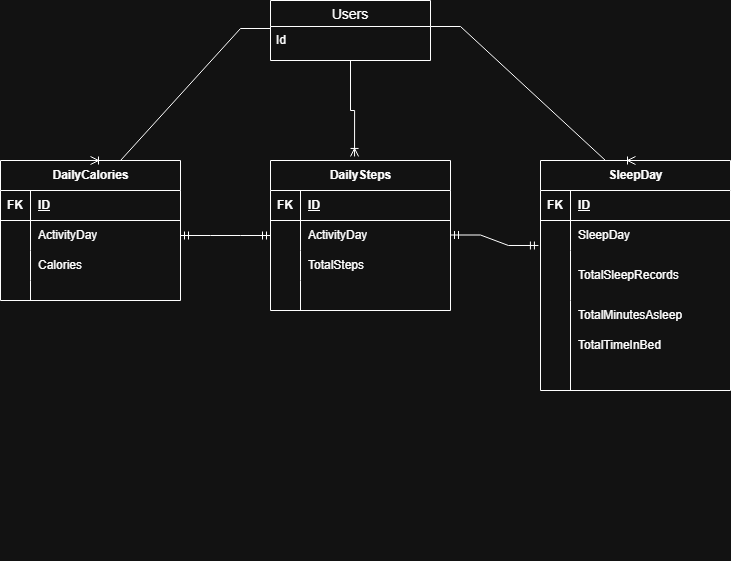

The diagram above was exported from draw.io. Its source (the exported page's mxGraphModel, read from the mxfile embedded in the PNG):
<mxGraphModel dx="784" dy="1102" grid="1" gridSize="10" guides="1" tooltips="1" connect="1" arrows="1" fold="1" page="1" pageScale="1" pageWidth="850" pageHeight="1100" math="0" shadow="0">
  <root>
    <mxCell id="0" />
    <mxCell id="1" parent="0" />
    <mxCell id="959QfV7qA_D8DvZAn_o2-18" value="DailyCalories" style="shape=table;startSize=30;container=1;collapsible=1;childLayout=tableLayout;fixedRows=1;rowLines=0;fontStyle=1;align=center;resizeLast=1;html=1;" vertex="1" parent="1">
      <mxGeometry x="10" y="200" width="180" height="140" as="geometry" />
    </mxCell>
    <mxCell id="959QfV7qA_D8DvZAn_o2-19" value="" style="shape=tableRow;horizontal=0;startSize=0;swimlaneHead=0;swimlaneBody=0;fillColor=none;collapsible=0;dropTarget=0;points=[[0,0.5],[1,0.5]];portConstraint=eastwest;top=0;left=0;right=0;bottom=1;" vertex="1" parent="959QfV7qA_D8DvZAn_o2-18">
      <mxGeometry y="30" width="180" height="30" as="geometry" />
    </mxCell>
    <mxCell id="959QfV7qA_D8DvZAn_o2-20" value="FK" style="shape=partialRectangle;connectable=0;fillColor=none;top=0;left=0;bottom=0;right=0;fontStyle=1;overflow=hidden;whiteSpace=wrap;html=1;" vertex="1" parent="959QfV7qA_D8DvZAn_o2-19">
      <mxGeometry width="30" height="30" as="geometry">
        <mxRectangle width="30" height="30" as="alternateBounds" />
      </mxGeometry>
    </mxCell>
    <mxCell id="959QfV7qA_D8DvZAn_o2-21" value="ID" style="shape=partialRectangle;connectable=0;fillColor=none;top=0;left=0;bottom=0;right=0;align=left;spacingLeft=6;fontStyle=5;overflow=hidden;whiteSpace=wrap;html=1;" vertex="1" parent="959QfV7qA_D8DvZAn_o2-19">
      <mxGeometry x="30" width="150" height="30" as="geometry">
        <mxRectangle width="150" height="30" as="alternateBounds" />
      </mxGeometry>
    </mxCell>
    <mxCell id="959QfV7qA_D8DvZAn_o2-22" value="" style="shape=tableRow;horizontal=0;startSize=0;swimlaneHead=0;swimlaneBody=0;fillColor=none;collapsible=0;dropTarget=0;points=[[0,0.5],[1,0.5]];portConstraint=eastwest;top=0;left=0;right=0;bottom=0;" vertex="1" parent="959QfV7qA_D8DvZAn_o2-18">
      <mxGeometry y="60" width="180" height="30" as="geometry" />
    </mxCell>
    <mxCell id="959QfV7qA_D8DvZAn_o2-23" value="" style="shape=partialRectangle;connectable=0;fillColor=none;top=0;left=0;bottom=0;right=0;editable=1;overflow=hidden;whiteSpace=wrap;html=1;" vertex="1" parent="959QfV7qA_D8DvZAn_o2-22">
      <mxGeometry width="30" height="30" as="geometry">
        <mxRectangle width="30" height="30" as="alternateBounds" />
      </mxGeometry>
    </mxCell>
    <mxCell id="959QfV7qA_D8DvZAn_o2-24" value="ActivityDay" style="shape=partialRectangle;connectable=0;fillColor=none;top=0;left=0;bottom=0;right=0;align=left;spacingLeft=6;overflow=hidden;whiteSpace=wrap;html=1;" vertex="1" parent="959QfV7qA_D8DvZAn_o2-22">
      <mxGeometry x="30" width="150" height="30" as="geometry">
        <mxRectangle width="150" height="30" as="alternateBounds" />
      </mxGeometry>
    </mxCell>
    <mxCell id="959QfV7qA_D8DvZAn_o2-25" value="" style="shape=tableRow;horizontal=0;startSize=0;swimlaneHead=0;swimlaneBody=0;fillColor=none;collapsible=0;dropTarget=0;points=[[0,0.5],[1,0.5]];portConstraint=eastwest;top=0;left=0;right=0;bottom=0;" vertex="1" parent="959QfV7qA_D8DvZAn_o2-18">
      <mxGeometry y="90" width="180" height="30" as="geometry" />
    </mxCell>
    <mxCell id="959QfV7qA_D8DvZAn_o2-26" value="" style="shape=partialRectangle;connectable=0;fillColor=none;top=0;left=0;bottom=0;right=0;editable=1;overflow=hidden;whiteSpace=wrap;html=1;" vertex="1" parent="959QfV7qA_D8DvZAn_o2-25">
      <mxGeometry width="30" height="30" as="geometry">
        <mxRectangle width="30" height="30" as="alternateBounds" />
      </mxGeometry>
    </mxCell>
    <mxCell id="959QfV7qA_D8DvZAn_o2-27" value="Calories" style="shape=partialRectangle;connectable=0;fillColor=none;top=0;left=0;bottom=0;right=0;align=left;spacingLeft=6;overflow=hidden;whiteSpace=wrap;html=1;" vertex="1" parent="959QfV7qA_D8DvZAn_o2-25">
      <mxGeometry x="30" width="150" height="30" as="geometry">
        <mxRectangle width="150" height="30" as="alternateBounds" />
      </mxGeometry>
    </mxCell>
    <mxCell id="959QfV7qA_D8DvZAn_o2-28" value="" style="shape=tableRow;horizontal=0;startSize=0;swimlaneHead=0;swimlaneBody=0;fillColor=none;collapsible=0;dropTarget=0;points=[[0,0.5],[1,0.5]];portConstraint=eastwest;top=0;left=0;right=0;bottom=0;" vertex="1" parent="959QfV7qA_D8DvZAn_o2-18">
      <mxGeometry y="120" width="180" height="20" as="geometry" />
    </mxCell>
    <mxCell id="959QfV7qA_D8DvZAn_o2-29" value="" style="shape=partialRectangle;connectable=0;fillColor=none;top=0;left=0;bottom=0;right=0;editable=1;overflow=hidden;whiteSpace=wrap;html=1;" vertex="1" parent="959QfV7qA_D8DvZAn_o2-28">
      <mxGeometry width="30" height="20" as="geometry">
        <mxRectangle width="30" height="20" as="alternateBounds" />
      </mxGeometry>
    </mxCell>
    <mxCell id="959QfV7qA_D8DvZAn_o2-30" value="" style="shape=partialRectangle;connectable=0;fillColor=none;top=0;left=0;bottom=0;right=0;align=left;spacingLeft=6;overflow=hidden;whiteSpace=wrap;html=1;" vertex="1" parent="959QfV7qA_D8DvZAn_o2-28">
      <mxGeometry x="30" width="150" height="20" as="geometry">
        <mxRectangle width="150" height="20" as="alternateBounds" />
      </mxGeometry>
    </mxCell>
    <mxCell id="959QfV7qA_D8DvZAn_o2-31" value="SleepDay" style="shape=table;startSize=30;container=1;collapsible=1;childLayout=tableLayout;fixedRows=1;rowLines=0;fontStyle=1;align=center;resizeLast=1;html=1;" vertex="1" parent="1">
      <mxGeometry x="550" y="200" width="190" height="230" as="geometry" />
    </mxCell>
    <mxCell id="959QfV7qA_D8DvZAn_o2-32" value="" style="shape=tableRow;horizontal=0;startSize=0;swimlaneHead=0;swimlaneBody=0;fillColor=none;collapsible=0;dropTarget=0;points=[[0,0.5],[1,0.5]];portConstraint=eastwest;top=0;left=0;right=0;bottom=1;" vertex="1" parent="959QfV7qA_D8DvZAn_o2-31">
      <mxGeometry y="30" width="190" height="30" as="geometry" />
    </mxCell>
    <mxCell id="959QfV7qA_D8DvZAn_o2-33" value="FK" style="shape=partialRectangle;connectable=0;fillColor=none;top=0;left=0;bottom=0;right=0;fontStyle=1;overflow=hidden;whiteSpace=wrap;html=1;" vertex="1" parent="959QfV7qA_D8DvZAn_o2-32">
      <mxGeometry width="30" height="30" as="geometry">
        <mxRectangle width="30" height="30" as="alternateBounds" />
      </mxGeometry>
    </mxCell>
    <mxCell id="959QfV7qA_D8DvZAn_o2-34" value="ID" style="shape=partialRectangle;connectable=0;fillColor=none;top=0;left=0;bottom=0;right=0;align=left;spacingLeft=6;fontStyle=5;overflow=hidden;whiteSpace=wrap;html=1;" vertex="1" parent="959QfV7qA_D8DvZAn_o2-32">
      <mxGeometry x="30" width="160" height="30" as="geometry">
        <mxRectangle width="160" height="30" as="alternateBounds" />
      </mxGeometry>
    </mxCell>
    <mxCell id="959QfV7qA_D8DvZAn_o2-35" value="" style="shape=tableRow;horizontal=0;startSize=0;swimlaneHead=0;swimlaneBody=0;fillColor=none;collapsible=0;dropTarget=0;points=[[0,0.5],[1,0.5]];portConstraint=eastwest;top=0;left=0;right=0;bottom=0;" vertex="1" parent="959QfV7qA_D8DvZAn_o2-31">
      <mxGeometry y="60" width="190" height="30" as="geometry" />
    </mxCell>
    <mxCell id="959QfV7qA_D8DvZAn_o2-36" value="" style="shape=partialRectangle;connectable=0;fillColor=none;top=0;left=0;bottom=0;right=0;editable=1;overflow=hidden;whiteSpace=wrap;html=1;" vertex="1" parent="959QfV7qA_D8DvZAn_o2-35">
      <mxGeometry width="30" height="30" as="geometry">
        <mxRectangle width="30" height="30" as="alternateBounds" />
      </mxGeometry>
    </mxCell>
    <mxCell id="959QfV7qA_D8DvZAn_o2-37" value="SleepDay" style="shape=partialRectangle;connectable=0;fillColor=none;top=0;left=0;bottom=0;right=0;align=left;spacingLeft=6;overflow=hidden;whiteSpace=wrap;html=1;" vertex="1" parent="959QfV7qA_D8DvZAn_o2-35">
      <mxGeometry x="30" width="160" height="30" as="geometry">
        <mxRectangle width="160" height="30" as="alternateBounds" />
      </mxGeometry>
    </mxCell>
    <mxCell id="959QfV7qA_D8DvZAn_o2-38" value="" style="shape=tableRow;horizontal=0;startSize=0;swimlaneHead=0;swimlaneBody=0;fillColor=none;collapsible=0;dropTarget=0;points=[[0,0.5],[1,0.5]];portConstraint=eastwest;top=0;left=0;right=0;bottom=0;" vertex="1" parent="959QfV7qA_D8DvZAn_o2-31">
      <mxGeometry y="90" width="190" height="50" as="geometry" />
    </mxCell>
    <mxCell id="959QfV7qA_D8DvZAn_o2-39" value="" style="shape=partialRectangle;connectable=0;fillColor=none;top=0;left=0;bottom=0;right=0;editable=1;overflow=hidden;whiteSpace=wrap;html=1;" vertex="1" parent="959QfV7qA_D8DvZAn_o2-38">
      <mxGeometry width="30" height="50" as="geometry">
        <mxRectangle width="30" height="50" as="alternateBounds" />
      </mxGeometry>
    </mxCell>
    <mxCell id="959QfV7qA_D8DvZAn_o2-40" value="TotalSleepRecords" style="shape=partialRectangle;connectable=0;fillColor=none;top=0;left=0;bottom=0;right=0;align=left;spacingLeft=6;overflow=hidden;whiteSpace=wrap;html=1;" vertex="1" parent="959QfV7qA_D8DvZAn_o2-38">
      <mxGeometry x="30" width="160" height="50" as="geometry">
        <mxRectangle width="160" height="50" as="alternateBounds" />
      </mxGeometry>
    </mxCell>
    <mxCell id="959QfV7qA_D8DvZAn_o2-41" value="" style="shape=tableRow;horizontal=0;startSize=0;swimlaneHead=0;swimlaneBody=0;fillColor=none;collapsible=0;dropTarget=0;points=[[0,0.5],[1,0.5]];portConstraint=eastwest;top=0;left=0;right=0;bottom=0;" vertex="1" parent="959QfV7qA_D8DvZAn_o2-31">
      <mxGeometry y="140" width="190" height="90" as="geometry" />
    </mxCell>
    <mxCell id="959QfV7qA_D8DvZAn_o2-42" value="" style="shape=partialRectangle;connectable=0;fillColor=none;top=0;left=0;bottom=0;right=0;editable=1;overflow=hidden;whiteSpace=wrap;html=1;" vertex="1" parent="959QfV7qA_D8DvZAn_o2-41">
      <mxGeometry width="30" height="90" as="geometry">
        <mxRectangle width="30" height="90" as="alternateBounds" />
      </mxGeometry>
    </mxCell>
    <mxCell id="959QfV7qA_D8DvZAn_o2-43" value="TotalTimeInBed" style="shape=partialRectangle;connectable=0;fillColor=none;top=0;left=0;bottom=0;right=0;align=left;spacingLeft=6;overflow=hidden;whiteSpace=wrap;html=1;" vertex="1" parent="959QfV7qA_D8DvZAn_o2-41">
      <mxGeometry x="30" width="160" height="90" as="geometry">
        <mxRectangle width="160" height="90" as="alternateBounds" />
      </mxGeometry>
    </mxCell>
    <mxCell id="959QfV7qA_D8DvZAn_o2-44" value="DailySteps" style="shape=table;startSize=30;container=1;collapsible=1;childLayout=tableLayout;fixedRows=1;rowLines=0;fontStyle=1;align=center;resizeLast=1;html=1;" vertex="1" parent="1">
      <mxGeometry x="280" y="200" width="180" height="150" as="geometry">
        <mxRectangle x="290" y="170" width="100" height="30" as="alternateBounds" />
      </mxGeometry>
    </mxCell>
    <mxCell id="959QfV7qA_D8DvZAn_o2-45" value="" style="shape=tableRow;horizontal=0;startSize=0;swimlaneHead=0;swimlaneBody=0;fillColor=none;collapsible=0;dropTarget=0;points=[[0,0.5],[1,0.5]];portConstraint=eastwest;top=0;left=0;right=0;bottom=1;" vertex="1" parent="959QfV7qA_D8DvZAn_o2-44">
      <mxGeometry y="30" width="180" height="30" as="geometry" />
    </mxCell>
    <mxCell id="959QfV7qA_D8DvZAn_o2-46" value="FK" style="shape=partialRectangle;connectable=0;fillColor=none;top=0;left=0;bottom=0;right=0;fontStyle=1;overflow=hidden;whiteSpace=wrap;html=1;" vertex="1" parent="959QfV7qA_D8DvZAn_o2-45">
      <mxGeometry width="30" height="30" as="geometry">
        <mxRectangle width="30" height="30" as="alternateBounds" />
      </mxGeometry>
    </mxCell>
    <mxCell id="959QfV7qA_D8DvZAn_o2-47" value="ID" style="shape=partialRectangle;connectable=0;fillColor=none;top=0;left=0;bottom=0;right=0;align=left;spacingLeft=6;fontStyle=5;overflow=hidden;whiteSpace=wrap;html=1;" vertex="1" parent="959QfV7qA_D8DvZAn_o2-45">
      <mxGeometry x="30" width="150" height="30" as="geometry">
        <mxRectangle width="150" height="30" as="alternateBounds" />
      </mxGeometry>
    </mxCell>
    <mxCell id="959QfV7qA_D8DvZAn_o2-48" value="" style="shape=tableRow;horizontal=0;startSize=0;swimlaneHead=0;swimlaneBody=0;fillColor=none;collapsible=0;dropTarget=0;points=[[0,0.5],[1,0.5]];portConstraint=eastwest;top=0;left=0;right=0;bottom=0;" vertex="1" parent="959QfV7qA_D8DvZAn_o2-44">
      <mxGeometry y="60" width="180" height="30" as="geometry" />
    </mxCell>
    <mxCell id="959QfV7qA_D8DvZAn_o2-49" value="" style="shape=partialRectangle;connectable=0;fillColor=none;top=0;left=0;bottom=0;right=0;editable=1;overflow=hidden;whiteSpace=wrap;html=1;" vertex="1" parent="959QfV7qA_D8DvZAn_o2-48">
      <mxGeometry width="30" height="30" as="geometry">
        <mxRectangle width="30" height="30" as="alternateBounds" />
      </mxGeometry>
    </mxCell>
    <mxCell id="959QfV7qA_D8DvZAn_o2-50" value="ActivityDay" style="shape=partialRectangle;connectable=0;fillColor=none;top=0;left=0;bottom=0;right=0;align=left;spacingLeft=6;overflow=hidden;whiteSpace=wrap;html=1;" vertex="1" parent="959QfV7qA_D8DvZAn_o2-48">
      <mxGeometry x="30" width="150" height="30" as="geometry">
        <mxRectangle width="150" height="30" as="alternateBounds" />
      </mxGeometry>
    </mxCell>
    <mxCell id="959QfV7qA_D8DvZAn_o2-51" value="" style="shape=tableRow;horizontal=0;startSize=0;swimlaneHead=0;swimlaneBody=0;fillColor=none;collapsible=0;dropTarget=0;points=[[0,0.5],[1,0.5]];portConstraint=eastwest;top=0;left=0;right=0;bottom=0;" vertex="1" parent="959QfV7qA_D8DvZAn_o2-44">
      <mxGeometry y="90" width="180" height="30" as="geometry" />
    </mxCell>
    <mxCell id="959QfV7qA_D8DvZAn_o2-52" value="" style="shape=partialRectangle;connectable=0;fillColor=none;top=0;left=0;bottom=0;right=0;editable=1;overflow=hidden;whiteSpace=wrap;html=1;" vertex="1" parent="959QfV7qA_D8DvZAn_o2-51">
      <mxGeometry width="30" height="30" as="geometry">
        <mxRectangle width="30" height="30" as="alternateBounds" />
      </mxGeometry>
    </mxCell>
    <mxCell id="959QfV7qA_D8DvZAn_o2-53" value="TotalSteps" style="shape=partialRectangle;connectable=0;fillColor=none;top=0;left=0;bottom=0;right=0;align=left;spacingLeft=6;overflow=hidden;whiteSpace=wrap;html=1;" vertex="1" parent="959QfV7qA_D8DvZAn_o2-51">
      <mxGeometry x="30" width="150" height="30" as="geometry">
        <mxRectangle width="150" height="30" as="alternateBounds" />
      </mxGeometry>
    </mxCell>
    <mxCell id="959QfV7qA_D8DvZAn_o2-54" value="" style="shape=tableRow;horizontal=0;startSize=0;swimlaneHead=0;swimlaneBody=0;fillColor=none;collapsible=0;dropTarget=0;points=[[0,0.5],[1,0.5]];portConstraint=eastwest;top=0;left=0;right=0;bottom=0;" vertex="1" parent="959QfV7qA_D8DvZAn_o2-44">
      <mxGeometry y="120" width="180" height="30" as="geometry" />
    </mxCell>
    <mxCell id="959QfV7qA_D8DvZAn_o2-55" value="" style="shape=partialRectangle;connectable=0;fillColor=none;top=0;left=0;bottom=0;right=0;editable=1;overflow=hidden;whiteSpace=wrap;html=1;" vertex="1" parent="959QfV7qA_D8DvZAn_o2-54">
      <mxGeometry width="30" height="30" as="geometry">
        <mxRectangle width="30" height="30" as="alternateBounds" />
      </mxGeometry>
    </mxCell>
    <mxCell id="959QfV7qA_D8DvZAn_o2-56" value="" style="shape=partialRectangle;connectable=0;fillColor=none;top=0;left=0;bottom=0;right=0;align=left;spacingLeft=6;overflow=hidden;whiteSpace=wrap;html=1;" vertex="1" parent="959QfV7qA_D8DvZAn_o2-54">
      <mxGeometry x="30" width="150" height="30" as="geometry">
        <mxRectangle width="150" height="30" as="alternateBounds" />
      </mxGeometry>
    </mxCell>
    <mxCell id="959QfV7qA_D8DvZAn_o2-74" value="Users" style="swimlane;fontStyle=0;childLayout=stackLayout;horizontal=1;startSize=26;horizontalStack=0;resizeParent=1;resizeParentMax=0;resizeLast=0;collapsible=1;marginBottom=0;align=center;fontSize=14;" vertex="1" parent="1">
      <mxGeometry x="280" y="40" width="160" height="60" as="geometry" />
    </mxCell>
    <mxCell id="959QfV7qA_D8DvZAn_o2-75" value="Id" style="text;strokeColor=none;fillColor=none;spacingLeft=4;spacingRight=4;overflow=hidden;rotatable=0;points=[[0,0.5],[1,0.5]];portConstraint=eastwest;fontSize=12;whiteSpace=wrap;html=1;" vertex="1" parent="959QfV7qA_D8DvZAn_o2-74">
      <mxGeometry y="26" width="160" height="34" as="geometry" />
    </mxCell>
    <mxCell id="959QfV7qA_D8DvZAn_o2-105" value="" style="shape=tableRow;horizontal=0;startSize=0;swimlaneHead=0;swimlaneBody=0;fillColor=none;collapsible=0;dropTarget=0;points=[[0,0.5],[1,0.5]];portConstraint=eastwest;top=0;left=0;right=0;bottom=0;" vertex="1" parent="1">
      <mxGeometry x="520" y="530" width="180" height="70" as="geometry" />
    </mxCell>
    <mxCell id="959QfV7qA_D8DvZAn_o2-107" value="TotalMinutesAsleep" style="shape=partialRectangle;connectable=0;fillColor=none;top=0;left=0;bottom=0;right=0;align=left;spacingLeft=6;overflow=hidden;whiteSpace=wrap;html=1;" vertex="1" parent="1">
      <mxGeometry x="580" y="330" width="130" height="50" as="geometry">
        <mxRectangle width="150" height="70" as="alternateBounds" />
      </mxGeometry>
    </mxCell>
    <mxCell id="959QfV7qA_D8DvZAn_o2-110" value="" style="edgeStyle=entityRelationEdgeStyle;fontSize=12;html=1;endArrow=ERoneToMany;rounded=0;exitX=1.025;exitY=0;exitDx=0;exitDy=0;exitPerimeter=0;entryX=0.5;entryY=0;entryDx=0;entryDy=0;" edge="1" parent="1" target="959QfV7qA_D8DvZAn_o2-31">
      <mxGeometry width="100" height="100" relative="1" as="geometry">
        <mxPoint x="440" y="66" as="sourcePoint" />
        <mxPoint x="616" y="170" as="targetPoint" />
      </mxGeometry>
    </mxCell>
    <mxCell id="959QfV7qA_D8DvZAn_o2-111" value="" style="edgeStyle=entityRelationEdgeStyle;fontSize=12;html=1;endArrow=ERoneToMany;rounded=0;entryX=0.5;entryY=0;entryDx=0;entryDy=0;exitX=0;exitY=0.059;exitDx=0;exitDy=0;exitPerimeter=0;" edge="1" parent="1" source="959QfV7qA_D8DvZAn_o2-75" target="959QfV7qA_D8DvZAn_o2-18">
      <mxGeometry width="100" height="100" relative="1" as="geometry">
        <mxPoint x="50" y="110" as="sourcePoint" />
        <mxPoint x="150" y="10" as="targetPoint" />
      </mxGeometry>
    </mxCell>
    <mxCell id="959QfV7qA_D8DvZAn_o2-113" style="edgeStyle=orthogonalEdgeStyle;rounded=0;orthogonalLoop=1;jettySize=auto;html=1;entryX=0.467;entryY=-0.027;entryDx=0;entryDy=0;entryPerimeter=0;endArrow=ERoneToMany;endFill=0;" edge="1" parent="1" source="959QfV7qA_D8DvZAn_o2-74" target="959QfV7qA_D8DvZAn_o2-44">
      <mxGeometry relative="1" as="geometry" />
    </mxCell>
    <mxCell id="959QfV7qA_D8DvZAn_o2-114" value="" style="edgeStyle=entityRelationEdgeStyle;fontSize=12;html=1;endArrow=ERmandOne;startArrow=ERmandOne;rounded=0;exitX=1;exitY=0.5;exitDx=0;exitDy=0;entryX=0;entryY=0.5;entryDx=0;entryDy=0;" edge="1" parent="1" source="959QfV7qA_D8DvZAn_o2-22" target="959QfV7qA_D8DvZAn_o2-48">
      <mxGeometry width="100" height="100" relative="1" as="geometry">
        <mxPoint x="310" y="410" as="sourcePoint" />
        <mxPoint x="410" y="310" as="targetPoint" />
      </mxGeometry>
    </mxCell>
    <mxCell id="959QfV7qA_D8DvZAn_o2-115" value="" style="edgeStyle=entityRelationEdgeStyle;fontSize=12;html=1;endArrow=ERmandOne;startArrow=ERmandOne;rounded=0;exitX=1;exitY=0.5;exitDx=0;exitDy=0;entryX=-0.011;entryY=0.833;entryDx=0;entryDy=0;entryPerimeter=0;" edge="1" parent="1" target="959QfV7qA_D8DvZAn_o2-35">
      <mxGeometry width="100" height="100" relative="1" as="geometry">
        <mxPoint x="460" y="274.5" as="sourcePoint" />
        <mxPoint x="550" y="274.5" as="targetPoint" />
      </mxGeometry>
    </mxCell>
  </root>
</mxGraphModel>